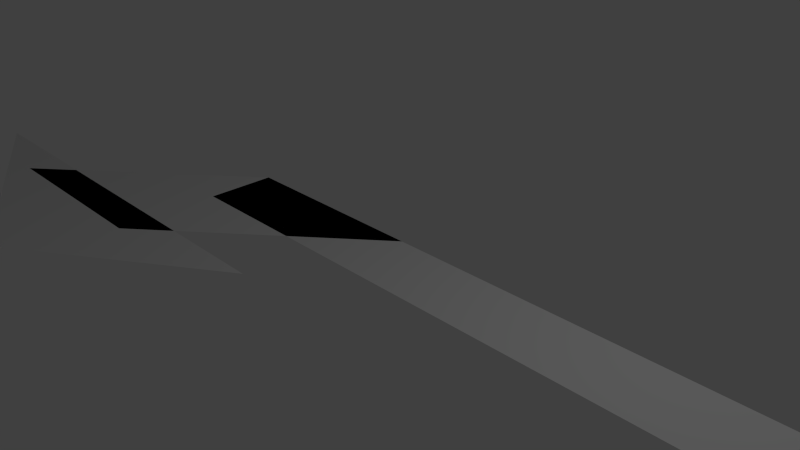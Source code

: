 # Source: arrow_left.blend  (saved by Blender 2.73.0; exported with 4.5.12 LTS)
import bpy
from mathutils import Matrix  # noqa: F401  (used for matrix-valued properties, if any)

bpy.ops.wm.read_factory_settings(use_empty=True)
scene = bpy.context.scene
scene.name = 'Scene'

# ---- collections
col_collection_1 = bpy.data.collections.new('Collection 1'); scene.collection.children.link(col_collection_1)

# ---- world
world_world = bpy.data.worlds.new('World'); scene.world = world_world
world_world.color = (0.05088, 0.05088, 0.05088)
world_world.use_sun_shadow = False
world_world.sun_shadow_jitter_overblur = 0.0
world_world.cycles.sampling_method = 'MANUAL'
world_world.cycles.sample_map_resolution = 256

# ---- cameras
cam_camera = bpy.data.cameras.new('Camera')
cam_camera.clip_end = 100.0
cam_camera.lens = 35.0
cam_camera.sensor_width = 32.0
cam_camera.sensor_height = 18.0
cam_camera.ortho_scale = 7.314
cam_camera.dof.focus_distance = 0.0
cam_camera.dof.aperture_fstop = 128.0

# ---- lights
light_lamp = bpy.data.lights.new('Lamp', 'POINT')
light_lamp.transmission_factor = 0.0
light_lamp.cutoff_distance = 30.0
light_lamp.energy = 100.0
light_lamp.shadow_buffer_clip_start = 1.001
light_lamp.shadow_soft_size = 0.1
light_lamp.shadow_maximum_resolution = 0.006
light_lamp.use_absolute_resolution = True
light_lamp.cycles.use_multiple_importance_sampling = False

# ---- meshes
me_plane = bpy.data.meshes.new('Plane')
me_plane.from_pydata([(-3.0, -0.5, 0.0), (8.0, -0.5, 0.0), (-3.0, 0.5, 0.0), (8.0, 0.5, 0.0), (-6.0, -2.0, 0.0), (-3.0, -2.0, 0.0), (-3.0, 0.5, 0.0), (0.0, 0.5, 0.0), (-0.75, -1.5, 0.0), (-7.75, -1.5, 0.0), (-3.75, -3.5, 0.0), (-3.75, -3.5, 0.0)], [], [(0, 1, 3, 2), (4, 5, 7, 6), (8, 9, 11, 10)])
me_plane.use_remesh_preserve_volume = False
me_plane.use_remesh_preserve_attributes = False
me_plane.use_mirror_vertex_groups = False
me_plane.update()

# ---- objects
ob_plane = bpy.data.objects.new('Plane', me_plane)
ob_lamp = bpy.data.objects.new('Lamp', light_lamp)
ob_camera = bpy.data.objects.new('Camera', cam_camera)

# ---- transforms, parenting, visibility, modifiers, constraints
ob_plane.location = (0.0, 0.0, 0.0)
ob_plane.lineart.crease_threshold = 0.0
ob_lamp.location = (4.076, 1.005, 5.904)
ob_lamp.rotation_euler = (0.6503, 0.05522, 1.866)
ob_lamp.lock_rotations_4d = False
ob_lamp.empty_display_type = 'ARROWS'
ob_lamp.color = (0.0, 0.0, 0.0, 0.0)
ob_lamp.lineart.crease_threshold = 0.0
ob_camera.location = (7.481, -6.508, 5.344)
ob_camera.rotation_euler = (1.109, 0.01082, 0.8149)
ob_camera.lock_rotations_4d = False
ob_camera.empty_display_type = 'ARROWS'
ob_camera.color = (0.0, 0.0, 0.0, 0.0)
ob_camera.display_type = 'WIRE'
ob_camera.lineart.crease_threshold = 0.0

# ---- collection membership
col_collection_1.objects.link(ob_plane)
col_collection_1.objects.link(ob_lamp)
col_collection_1.objects.link(ob_camera)

# ---- scene / render settings (as saved in the file)
scene.camera = ob_camera
scene.frame_start = 1; scene.frame_end = 250; scene.frame_set(1)
scene.render.engine = 'BLENDER_EEVEE_NEXT'
scene.render.resolution_percentage = 50
scene.render.dither_intensity = 0.0
scene.cycles.use_denoising = False
scene.cycles.samples = 10
scene.cycles.sampling_pattern = 'TABULATED_SOBOL'
scene.cycles.light_sampling_threshold = 0.0
scene.cycles.use_adaptive_sampling = False
scene.cycles.use_light_tree = False
scene.cycles.blur_glossy = 0.0
scene.cycles.pixel_filter_type = 'GAUSSIAN'
scene.cycles.sample_clamp_indirect = 0.0
scene.view_settings.view_transform = 'Standard'
bpy.context.view_layer.update()
